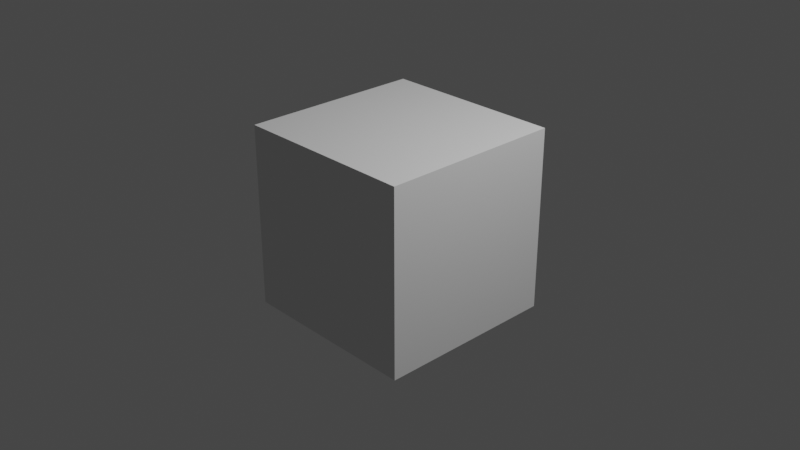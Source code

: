 # Source: blendfile.blend  (saved by Blender 2.80.41; exported with 4.5.12 LTS)
import bpy
from mathutils import Matrix  # noqa: F401  (used for matrix-valued properties, if any)

bpy.ops.wm.read_factory_settings(use_empty=True)
scene = bpy.context.scene
scene.name = 'Scene'

# ---- collections
col_collection = bpy.data.collections.new('Collection'); scene.collection.children.link(col_collection)

# ---- world
world_world = bpy.data.worlds.new('World'); scene.world = world_world
world_world.use_nodes = True; world_world.node_tree.nodes.clear()
_N = world_world.node_tree.nodes; _L = world_world.node_tree.links
n0 = _N.new('ShaderNodeOutputWorld'); n0.name = 'World Output'; n0.location = (300, 300)
n1 = _N.new('ShaderNodeBackground'); n1.name = 'Background'; n1.location = (10, 300)
n1.inputs[0].default_value = (0.05088, 0.05088, 0.05088, 1.0)
_L.new(n1.outputs[0], n0.inputs[0])
n0.is_active_output = True
world_world.color = (0.05088, 0.05088, 0.05088)
world_world.use_sun_shadow = False
world_world.sun_shadow_jitter_overblur = 0.0

# ---- cameras
cam_camera = bpy.data.cameras.new('Camera')
cam_camera.clip_end = 100.0
cam_camera.ortho_scale = 7.314
cam_camera.dof.focus_distance = 0.0
cam_camera.dof.aperture_fstop = 128.0

# ---- lights
light_light = bpy.data.lights.new('Light', 'POINT')
light_light.transmission_factor = 0.0
light_light.cutoff_distance = 30.0
light_light.energy = 1000.0
light_light.shadow_buffer_clip_start = 1.001
light_light.shadow_soft_size = 0.1
light_light.shadow_maximum_resolution = 0.006
light_light.use_absolute_resolution = True

# ---- meshes
me_cube_001 = bpy.data.meshes.new('Cube.001')
me_cube_001.from_pydata([(-1.0, -1.0, -1.0), (-1.0, -1.0, 1.0), (-1.0, 1.0, -1.0), (-1.0, 1.0, 1.0), (1.0, -1.0, -1.0), (1.0, -1.0, 1.0), (1.0, 1.0, -1.0), (1.0, 1.0, 1.0)], [], [(0, 1, 3, 2), (2, 3, 7, 6), (6, 7, 5, 4), (4, 5, 1, 0), (2, 6, 4, 0), (7, 3, 1, 5)])
_uv = me_cube_001.uv_layers.new(name='UVMap')
_uv.uv.foreach_set('vector', [0.375, 0.0, 0.625, 0.0, 0.625, 0.25, 0.375, 0.25, 0.375, 0.25, 0.625, 0.25, 0.625, 0.5, 0.375, 0.5, 0.375, 0.5, 0.625, 0.5, 0.625, 0.75, 0.375, 0.75, 0.375, 0.75, 0.625, 0.75, 0.625, 1.0, 0.375, 1.0, 0.125, 0.5, 0.375, 0.5, 0.375, 0.75, 0.125, 0.75, 0.625, 0.5, 0.875, 0.5, 0.875, 0.75, 0.625, 0.75])
me_cube_001.use_remesh_preserve_volume = False
me_cube_001.use_remesh_preserve_attributes = False
me_cube_001.use_mirror_vertex_groups = False
me_cube_001.update()

# ---- objects
ob_light = bpy.data.objects.new('Light', light_light)
ob_camera = bpy.data.objects.new('Camera', cam_camera)
ob_cube = bpy.data.objects.new('Cube', me_cube_001)

# ---- transforms, parenting, visibility, modifiers, constraints
ob_light.location = (4.076, 1.005, 5.904)
ob_light.rotation_euler = (0.6503, 0.05522, 1.866)
ob_light.lock_rotations_4d = False
ob_light.empty_display_type = 'ARROWS'
ob_light.color = (0.0, 0.0, 0.0, 0.0)
ob_light.lineart.crease_threshold = 0.0
ob_camera.location = (7.359, -6.926, 4.958)
ob_camera.rotation_euler = (1.109, 0.0, 0.8149)
ob_camera.lock_rotations_4d = False
ob_camera.empty_display_type = 'ARROWS'
ob_camera.color = (0.0, 0.0, 0.0, 0.0)
ob_camera.display_type = 'WIRE'
ob_camera.lineart.crease_threshold = 0.0
ob_cube.location = (0.0, 0.0, 0.0)
ob_cube.lineart.crease_threshold = 0.0

# ---- collection membership
col_collection.objects.link(ob_light)
col_collection.objects.link(ob_camera)
col_collection.objects.link(ob_cube)

# ---- scene / render settings (as saved in the file)
scene.camera = ob_camera
scene.frame_start = 1; scene.frame_end = 250; scene.frame_set(0)
scene.render.engine = 'BLENDER_EEVEE_NEXT'
scene.render.motion_blur_shutter = 1.0
scene.cycles.use_denoising = False
scene.cycles.samples = 128
scene.cycles.sampling_pattern = 'TABULATED_SOBOL'
scene.cycles.use_adaptive_sampling = False
scene.cycles.use_light_tree = False
scene.view_settings.view_transform = 'Filmic'
bpy.context.view_layer.update()

